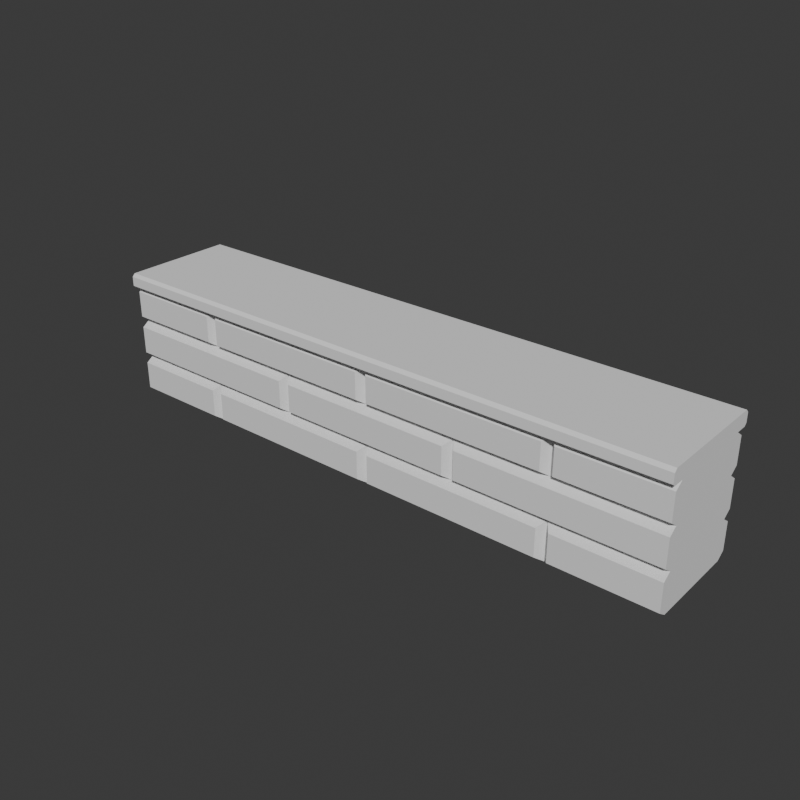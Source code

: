 # Source: tas_duvar.blend  (saved by Blender 5.2.45; exported with 4.5.12 LTS)
import bpy
from mathutils import Matrix  # noqa: F401  (used for matrix-valued properties, if any)

bpy.ops.wm.read_factory_settings(use_empty=True)
scene = bpy.context.scene
scene.name = 'Scene'

# ---- collections
col_collection = bpy.data.collections.new('Collection'); scene.collection.children.link(col_collection)

# ---- world
world_world = bpy.data.worlds.new('World'); scene.world = world_world
world_world.use_nodes = True; world_world.node_tree.nodes.clear()
_N = world_world.node_tree.nodes; _L = world_world.node_tree.links
n0 = _N.new('ShaderNodeOutputWorld'); n0.name = 'World Output'; n0.location = (200, 100)
n1 = _N.new('ShaderNodeBackground'); n1.name = 'Background'; n1.location = (-200, 100)
n1.inputs[0].default_value = (0.05088, 0.05088, 0.05088, 1.0)
_L.new(n1.outputs[0], n0.inputs[0])
n0.is_active_output = True
world_world.color = (0.05088, 0.05088, 0.05088)
world_world.sun_shadow_jitter_overblur = 0.0

# ---- meshes
me_tas_duvar = bpy.data.meshes.new('tas_duvar')
me_tas_duvar.from_pydata([(-1.0, -0.152, 0.0), (-0.64, -0.152, 0.0), (-0.64, -0.152, 0.135), (-1.0, -0.152, 0.135), (-1.0, -0.18, 0.02), (-0.66, -0.18, 0.02), (-0.66, -0.18, 0.115), (-1.0, -0.18, 0.115), (0.0, -0.152, 0.0), (0.0, -0.152, 0.135), (-0.62, -0.18, 0.02), (-0.02, -0.18, 0.02), (-0.02, -0.18, 0.115), (-0.62, -0.18, 0.115), (0.64, -0.152, 0.0), (0.64, -0.152, 0.135), (0.02, -0.18, 0.02), (0.62, -0.18, 0.02), (0.62, -0.18, 0.115), (0.02, -0.18, 0.115), (1.0, -0.152, 0.0), (1.0, -0.152, 0.135), (0.66, -0.18, 0.02), (1.0, -0.18, 0.02), (1.0, -0.18, 0.115), (0.66, -0.18, 0.115), (-0.32, -0.152, 0.135), (-0.32, -0.152, 0.27), (-1.0, -0.152, 0.27), (-1.0, -0.18, 0.155), (-0.34, -0.18, 0.155), (-0.34, -0.18, 0.25), (-1.0, -0.18, 0.25), (0.32, -0.152, 0.135), (0.32, -0.152, 0.27), (-0.3, -0.18, 0.155), (0.3, -0.18, 0.155), (0.3, -0.18, 0.25), (-0.3, -0.18, 0.25), (1.0, -0.152, 0.27), (0.34, -0.18, 0.155), (1.0, -0.18, 0.155), (1.0, -0.18, 0.25), (0.34, -0.18, 0.25), (-0.64, -0.152, 0.27), (-0.64, -0.152, 0.4), (-1.0, -0.152, 0.4), (-1.0, -0.18, 0.29), (-0.66, -0.18, 0.29), (-0.66, -0.18, 0.38), (-1.0, -0.18, 0.38), (0.0, -0.152, 0.27), (0.0, -0.152, 0.4), (-0.62, -0.18, 0.29), (-0.02, -0.18, 0.29), (-0.02, -0.18, 0.38), (-0.62, -0.18, 0.38), (0.64, -0.152, 0.27), (0.64, -0.152, 0.4), (0.02, -0.18, 0.29), (0.62, -0.18, 0.29), (0.62, -0.18, 0.38), (0.02, -0.18, 0.38), (1.0, -0.152, 0.4), (0.66, -0.18, 0.29), (1.0, -0.18, 0.29), (1.0, -0.18, 0.38), (0.66, -0.18, 0.38), (-1.0, 0.152, 0.0), (-0.64, 0.152, 0.0), (-0.64, 0.152, 0.135), (-1.0, 0.152, 0.135), (-1.0, 0.18, 0.02), (-0.66, 0.18, 0.02), (-0.66, 0.18, 0.115), (-1.0, 0.18, 0.115), (0.0, 0.152, 0.0), (0.0, 0.152, 0.135), (-0.62, 0.18, 0.02), (-0.02, 0.18, 0.02), (-0.02, 0.18, 0.115), (-0.62, 0.18, 0.115), (0.64, 0.152, 0.0), (0.64, 0.152, 0.135), (0.02, 0.18, 0.02), (0.62, 0.18, 0.02), (0.62, 0.18, 0.115), (0.02, 0.18, 0.115), (1.0, 0.152, 0.0), (1.0, 0.152, 0.135), (0.66, 0.18, 0.02), (1.0, 0.18, 0.02), (1.0, 0.18, 0.115), (0.66, 0.18, 0.115), (-0.32, 0.152, 0.135), (-0.32, 0.152, 0.27), (-1.0, 0.152, 0.27), (-1.0, 0.18, 0.155), (-0.34, 0.18, 0.155), (-0.34, 0.18, 0.25), (-1.0, 0.18, 0.25), (0.32, 0.152, 0.135), (0.32, 0.152, 0.27), (-0.3, 0.18, 0.155), (0.3, 0.18, 0.155), (0.3, 0.18, 0.25), (-0.3, 0.18, 0.25), (1.0, 0.152, 0.27), (0.34, 0.18, 0.155), (1.0, 0.18, 0.155), (1.0, 0.18, 0.25), (0.34, 0.18, 0.25), (-0.64, 0.152, 0.27), (-0.64, 0.152, 0.4), (-1.0, 0.152, 0.4), (-1.0, 0.18, 0.29), (-0.66, 0.18, 0.29), (-0.66, 0.18, 0.38), (-1.0, 0.18, 0.38), (0.0, 0.152, 0.27), (0.0, 0.152, 0.4), (-0.62, 0.18, 0.29), (-0.02, 0.18, 0.29), (-0.02, 0.18, 0.38), (-0.62, 0.18, 0.38), (0.64, 0.152, 0.27), (0.64, 0.152, 0.4), (0.02, 0.18, 0.29), (0.62, 0.18, 0.29), (0.62, 0.18, 0.38), (0.02, 0.18, 0.38), (1.0, 0.152, 0.4), (0.66, 0.18, 0.29), (1.0, 0.18, 0.29), (1.0, 0.18, 0.38), (0.66, 0.18, 0.38), (-1.0, -0.192, 0.4), (-1.0, -0.2, 0.408), (-1.0, -0.2, 0.44), (-1.0, -0.19, 0.45), (-1.0, 0.19, 0.45), (-1.0, 0.2, 0.44), (-1.0, 0.2, 0.408), (-1.0, 0.192, 0.4), (1.0, -0.192, 0.4), (1.0, -0.2, 0.408), (1.0, -0.2, 0.44), (1.0, -0.19, 0.45), (1.0, 0.19, 0.45), (1.0, 0.2, 0.44), (1.0, 0.2, 0.408), (1.0, 0.192, 0.4)], [], [(4, 5, 6, 7), (0, 1, 5, 4), (7, 6, 2, 3), (5, 1, 2, 6), (10, 11, 12, 13), (1, 8, 11, 10), (13, 12, 9, 2), (1, 10, 13, 2), (11, 8, 9, 12), (16, 17, 18, 19), (8, 14, 17, 16), (19, 18, 15, 9), (8, 16, 19, 9), (17, 14, 15, 18), (22, 23, 24, 25), (14, 20, 23, 22), (25, 24, 21, 15), (14, 22, 25, 15), (29, 30, 31, 32), (3, 26, 30, 29), (32, 31, 27, 28), (30, 26, 27, 31), (35, 36, 37, 38), (26, 33, 36, 35), (38, 37, 34, 27), (26, 35, 38, 27), (36, 33, 34, 37), (40, 41, 42, 43), (33, 21, 41, 40), (43, 42, 39, 34), (33, 40, 43, 34), (47, 48, 49, 50), (28, 44, 48, 47), (50, 49, 45, 46), (48, 44, 45, 49), (53, 54, 55, 56), (44, 51, 54, 53), (56, 55, 52, 45), (44, 53, 56, 45), (54, 51, 52, 55), (59, 60, 61, 62), (51, 57, 60, 59), (62, 61, 58, 52), (51, 59, 62, 52), (60, 57, 58, 61), (64, 65, 66, 67), (57, 39, 65, 64), (67, 66, 63, 58), (57, 64, 67, 58), (73, 72, 75, 74), (69, 68, 72, 73), (74, 75, 71, 70), (69, 73, 74, 70), (79, 78, 81, 80), (76, 69, 78, 79), (80, 81, 70, 77), (78, 69, 70, 81), (76, 79, 80, 77), (85, 84, 87, 86), (82, 76, 84, 85), (86, 87, 77, 83), (84, 76, 77, 87), (82, 85, 86, 83), (91, 90, 93, 92), (88, 82, 90, 91), (92, 93, 83, 89), (90, 82, 83, 93), (98, 97, 100, 99), (94, 71, 97, 98), (99, 100, 96, 95), (94, 98, 99, 95), (104, 103, 106, 105), (101, 94, 103, 104), (105, 106, 95, 102), (103, 94, 95, 106), (101, 104, 105, 102), (109, 108, 111, 110), (89, 101, 108, 109), (110, 111, 102, 107), (108, 101, 102, 111), (116, 115, 118, 117), (112, 96, 115, 116), (117, 118, 114, 113), (112, 116, 117, 113), (122, 121, 124, 123), (119, 112, 121, 122), (123, 124, 113, 120), (121, 112, 113, 124), (119, 122, 123, 120), (128, 127, 130, 129), (125, 119, 127, 128), (129, 130, 120, 126), (127, 119, 120, 130), (125, 128, 129, 126), (133, 132, 135, 134), (107, 125, 132, 133), (134, 135, 126, 131), (132, 125, 126, 135), (0, 4, 7, 3, 71, 75, 72, 68), (88, 91, 92, 89, 21, 24, 23, 20), (3, 29, 32, 28, 96, 100, 97, 71), (89, 109, 110, 107, 39, 42, 41, 21), (28, 47, 50, 46, 114, 118, 115, 96), (107, 133, 134, 131, 63, 66, 65, 39), (46, 63, 144, 136), (136, 144, 145, 137), (137, 145, 146, 138), (138, 146, 147, 139), (139, 147, 148, 140), (140, 148, 149, 141), (141, 149, 150, 142), (142, 150, 151, 143), (143, 151, 131, 114), (46, 136, 137, 138, 139, 140, 141, 142, 143, 114), (131, 151, 150, 149, 148, 147, 146, 145, 144, 63)])
_ca = me_tas_duvar.color_attributes.new('Col', 'BYTE_COLOR', 'CORNER')
_ca.data.foreach_set('color', [0.7605, 0.6724, 0.521, 1.0, 0.7605, 0.6724, 0.521, 1.0, 0.7605, 0.6724, 0.521, 1.0, 0.7605, 0.6724, 0.521, 1.0, 0.7605, 0.6724, 0.521, 1.0, 0.7605, 0.6724, 0.521, 1.0, 0.7605, 0.6724, 0.521, 1.0, 0.7605, 0.6724, 0.521, 1.0, 0.7605, 0.6724, 0.521, 1.0, 0.7605, 0.6724, 0.521, 1.0, 0.7605, 0.6724, 0.521, 1.0, 0.7605, 0.6724, 0.521, 1.0, 0.7605, 0.6724, 0.521, 1.0, 0.7605, 0.6724, 0.521, 1.0, 0.7605, 0.6724, 0.521, 1.0, 0.7605, 0.6724, 0.521, 1.0, 0.8714, 0.2747, 0.15, 1.0, 0.8714, 0.2747, 0.15, 1.0, 0.8714, 0.2747, 0.15, 1.0, 0.8714, 0.2747, 0.15, 1.0, 0.8714, 0.2747, 0.15, 1.0, 0.8714, 0.2747, 0.15, 1.0, 0.8714, 0.2747, 0.15, 1.0, 0.8714, 0.2747, 0.15, 1.0, 0.8714, 0.2747, 0.15, 1.0, 0.8714, 0.2747, 0.15, 1.0, 0.8714, 0.2747, 0.15, 1.0, 0.8714, 0.2747, 0.15, 1.0, 0.8714, 0.2747, 0.15, 1.0, 0.8714, 0.2747, 0.15, 1.0, 0.8714, 0.2747, 0.15, 1.0, 0.8714, 0.2747, 0.15, 1.0, 0.8714, 0.2747, 0.15, 1.0, 0.8714, 0.2747, 0.15, 1.0, 0.8714, 0.2747, 0.15, 1.0, 0.8714, 0.2747, 0.15, 1.0, 0.7605, 0.6724, 0.521, 1.0, 0.7605, 0.6724, 0.521, 1.0, 0.7605, 0.6724, 0.521, 1.0, 0.7605, 0.6724, 0.521, 1.0, 0.7605, 0.6724, 0.521, 1.0, 0.7605, 0.6724, 0.521, 1.0, 0.7605, 0.6724, 0.521, 1.0, 0.7605, 0.6724, 0.521, 1.0, 0.7605, 0.6724, 0.521, 1.0, 0.7605, 0.6724, 0.521, 1.0, 0.7605, 0.6724, 0.521, 1.0, 0.7605, 0.6724, 0.521, 1.0, 0.7605, 0.6724, 0.521, 1.0, 0.7605, 0.6724, 0.521, 1.0, 0.7605, 0.6724, 0.521, 1.0, 0.7605, 0.6724, 0.521, 1.0, 0.7605, 0.6724, 0.521, 1.0, 0.7605, 0.6724, 0.521, 1.0, 0.7605, 0.6724, 0.521, 1.0, 0.7605, 0.6724, 0.521, 1.0, 0.7605, 0.6724, 0.521, 1.0, 0.7605, 0.6724, 0.521, 1.0, 0.7605, 0.6724, 0.521, 1.0, 0.7605, 0.6724, 0.521, 1.0, 0.7605, 0.6724, 0.521, 1.0, 0.7605, 0.6724, 0.521, 1.0, 0.7605, 0.6724, 0.521, 1.0, 0.7605, 0.6724, 0.521, 1.0, 0.7605, 0.6724, 0.521, 1.0, 0.7605, 0.6724, 0.521, 1.0, 0.7605, 0.6724, 0.521, 1.0, 0.7605, 0.6724, 0.521, 1.0, 0.7605, 0.6724, 0.521, 1.0, 0.7605, 0.6724, 0.521, 1.0, 0.7605, 0.6724, 0.521, 1.0, 0.7605, 0.6724, 0.521, 1.0, 0.7605, 0.6724, 0.521, 1.0, 0.7605, 0.6724, 0.521, 1.0, 0.7605, 0.6724, 0.521, 1.0, 0.7605, 0.6724, 0.521, 1.0, 0.7605, 0.6724, 0.521, 1.0, 0.7605, 0.6724, 0.521, 1.0, 0.7605, 0.6724, 0.521, 1.0, 0.7605, 0.6724, 0.521, 1.0, 0.7605, 0.6724, 0.521, 1.0, 0.7605, 0.6724, 0.521, 1.0, 0.7605, 0.6724, 0.521, 1.0, 0.7605, 0.6724, 0.521, 1.0, 0.7605, 0.6724, 0.521, 1.0, 0.7605, 0.6724, 0.521, 1.0, 0.7605, 0.6724, 0.521, 1.0, 0.7605, 0.6724, 0.521, 1.0, 0.7605, 0.6724, 0.521, 1.0, 0.7605, 0.6724, 0.521, 1.0, 0.7605, 0.6724, 0.521, 1.0, 0.7605, 0.6724, 0.521, 1.0, 0.7605, 0.6724, 0.521, 1.0, 0.7605, 0.6724, 0.521, 1.0, 0.7605, 0.6724, 0.521, 1.0, 0.7605, 0.6724, 0.521, 1.0, 0.7605, 0.6724, 0.521, 1.0, 0.7605, 0.6724, 0.521, 1.0, 0.7605, 0.6724, 0.521, 1.0, 0.7605, 0.6724, 0.521, 1.0, 0.7605, 0.6724, 0.521, 1.0, 0.7605, 0.6724, 0.521, 1.0, 0.7605, 0.6724, 0.521, 1.0, 0.7605, 0.6724, 0.521, 1.0, 0.7605, 0.6724, 0.521, 1.0, 0.7605, 0.6724, 0.521, 1.0, 0.7605, 0.6724, 0.521, 1.0, 0.7605, 0.6724, 0.521, 1.0, 0.7605, 0.6724, 0.521, 1.0, 0.7605, 0.6724, 0.521, 1.0, 0.7605, 0.6724, 0.521, 1.0, 0.7605, 0.6724, 0.521, 1.0, 0.7605, 0.6724, 0.521, 1.0, 0.7605, 0.6724, 0.521, 1.0, 0.7605, 0.6724, 0.521, 1.0, 0.7605, 0.6724, 0.521, 1.0, 0.7605, 0.6724, 0.521, 1.0, 0.7605, 0.6724, 0.521, 1.0, 0.7605, 0.6724, 0.521, 1.0, 0.7605, 0.6724, 0.521, 1.0, 0.7605, 0.6724, 0.521, 1.0, 0.7605, 0.6724, 0.521, 1.0, 0.7605, 0.6724, 0.521, 1.0, 0.7605, 0.6724, 0.521, 1.0, 0.7605, 0.6724, 0.521, 1.0, 0.7605, 0.6724, 0.521, 1.0, 0.7605, 0.6724, 0.521, 1.0, 0.7605, 0.6724, 0.521, 1.0, 0.7605, 0.6724, 0.521, 1.0, 0.7605, 0.6724, 0.521, 1.0, 0.7605, 0.6724, 0.521, 1.0, 0.7605, 0.6724, 0.521, 1.0, 0.7605, 0.6724, 0.521, 1.0, 0.7605, 0.6724, 0.521, 1.0, 0.7605, 0.6724, 0.521, 1.0, 0.7605, 0.6724, 0.521, 1.0, 0.7605, 0.6724, 0.521, 1.0, 0.7605, 0.6724, 0.521, 1.0, 0.7605, 0.6724, 0.521, 1.0, 0.7605, 0.6724, 0.521, 1.0, 0.7605, 0.6724, 0.521, 1.0, 0.7605, 0.6724, 0.521, 1.0, 0.7605, 0.6724, 0.521, 1.0, 0.7605, 0.6724, 0.521, 1.0, 0.7605, 0.6724, 0.521, 1.0, 0.7605, 0.6724, 0.521, 1.0, 0.7605, 0.6724, 0.521, 1.0, 0.7605, 0.6724, 0.521, 1.0, 0.7605, 0.6724, 0.521, 1.0, 0.7605, 0.6724, 0.521, 1.0, 0.7605, 0.6724, 0.521, 1.0, 0.7605, 0.6724, 0.521, 1.0, 0.7605, 0.6724, 0.521, 1.0, 0.7605, 0.6724, 0.521, 1.0, 0.7605, 0.6724, 0.521, 1.0, 0.7605, 0.6724, 0.521, 1.0, 0.7605, 0.6724, 0.521, 1.0, 0.7605, 0.6724, 0.521, 1.0, 0.7605, 0.6724, 0.521, 1.0, 0.7605, 0.6724, 0.521, 1.0, 0.8714, 0.2747, 0.15, 1.0, 0.8714, 0.2747, 0.15, 1.0, 0.8714, 0.2747, 0.15, 1.0, 0.8714, 0.2747, 0.15, 1.0, 0.8714, 0.2747, 0.15, 1.0, 0.8714, 0.2747, 0.15, 1.0, 0.8714, 0.2747, 0.15, 1.0, 0.8714, 0.2747, 0.15, 1.0, 0.8714, 0.2747, 0.15, 1.0, 0.8714, 0.2747, 0.15, 1.0, 0.8714, 0.2747, 0.15, 1.0, 0.8714, 0.2747, 0.15, 1.0, 0.8714, 0.2747, 0.15, 1.0, 0.8714, 0.2747, 0.15, 1.0, 0.8714, 0.2747, 0.15, 1.0, 0.8714, 0.2747, 0.15, 1.0, 0.8714, 0.2747, 0.15, 1.0, 0.8714, 0.2747, 0.15, 1.0, 0.8714, 0.2747, 0.15, 1.0, 0.8714, 0.2747, 0.15, 1.0, 0.7605, 0.6724, 0.521, 1.0, 0.7605, 0.6724, 0.521, 1.0, 0.7605, 0.6724, 0.521, 1.0, 0.7605, 0.6724, 0.521, 1.0, 0.7605, 0.6724, 0.521, 1.0, 0.7605, 0.6724, 0.521, 1.0, 0.7605, 0.6724, 0.521, 1.0, 0.7605, 0.6724, 0.521, 1.0, 0.7605, 0.6724, 0.521, 1.0, 0.7605, 0.6724, 0.521, 1.0, 0.7605, 0.6724, 0.521, 1.0, 0.7605, 0.6724, 0.521, 1.0, 0.7605, 0.6724, 0.521, 1.0, 0.7605, 0.6724, 0.521, 1.0, 0.7605, 0.6724, 0.521, 1.0, 0.7605, 0.6724, 0.521, 1.0, 0.7605, 0.6724, 0.521, 1.0, 0.7605, 0.6724, 0.521, 1.0, 0.7605, 0.6724, 0.521, 1.0, 0.7605, 0.6724, 0.521, 1.0, 0.7605, 0.6724, 0.521, 1.0, 0.7605, 0.6724, 0.521, 1.0, 0.7605, 0.6724, 0.521, 1.0, 0.7605, 0.6724, 0.521, 1.0, 0.7605, 0.6724, 0.521, 1.0, 0.7605, 0.6724, 0.521, 1.0, 0.7605, 0.6724, 0.521, 1.0, 0.7605, 0.6724, 0.521, 1.0, 0.7605, 0.6724, 0.521, 1.0, 0.7605, 0.6724, 0.521, 1.0, 0.7605, 0.6724, 0.521, 1.0, 0.7605, 0.6724, 0.521, 1.0, 0.7605, 0.6724, 0.521, 1.0, 0.7605, 0.6724, 0.521, 1.0, 0.7605, 0.6724, 0.521, 1.0, 0.7605, 0.6724, 0.521, 1.0, 0.7605, 0.6724, 0.521, 1.0, 0.7605, 0.6724, 0.521, 1.0, 0.7605, 0.6724, 0.521, 1.0, 0.7605, 0.6724, 0.521, 1.0, 0.7605, 0.6724, 0.521, 1.0, 0.7605, 0.6724, 0.521, 1.0, 0.7605, 0.6724, 0.521, 1.0, 0.7605, 0.6724, 0.521, 1.0, 0.7605, 0.6724, 0.521, 1.0, 0.7605, 0.6724, 0.521, 1.0, 0.7605, 0.6724, 0.521, 1.0, 0.7605, 0.6724, 0.521, 1.0, 0.7605, 0.6724, 0.521, 1.0, 0.7605, 0.6724, 0.521, 1.0, 0.7605, 0.6724, 0.521, 1.0, 0.7605, 0.6724, 0.521, 1.0, 0.8714, 0.2747, 0.15, 1.0, 0.8714, 0.2747, 0.15, 1.0, 0.8714, 0.2747, 0.15, 1.0, 0.8714, 0.2747, 0.15, 1.0, 0.8714, 0.2747, 0.15, 1.0, 0.8714, 0.2747, 0.15, 1.0, 0.8714, 0.2747, 0.15, 1.0, 0.8714, 0.2747, 0.15, 1.0, 0.8714, 0.2747, 0.15, 1.0, 0.8714, 0.2747, 0.15, 1.0, 0.8714, 0.2747, 0.15, 1.0, 0.8714, 0.2747, 0.15, 1.0, 0.8714, 0.2747, 0.15, 1.0, 0.8714, 0.2747, 0.15, 1.0, 0.8714, 0.2747, 0.15, 1.0, 0.8714, 0.2747, 0.15, 1.0, 0.8714, 0.2747, 0.15, 1.0, 0.8714, 0.2747, 0.15, 1.0, 0.8714, 0.2747, 0.15, 1.0, 0.8714, 0.2747, 0.15, 1.0, 0.7605, 0.6724, 0.521, 1.0, 0.7605, 0.6724, 0.521, 1.0, 0.7605, 0.6724, 0.521, 1.0, 0.7605, 0.6724, 0.521, 1.0, 0.7605, 0.6724, 0.521, 1.0, 0.7605, 0.6724, 0.521, 1.0, 0.7605, 0.6724, 0.521, 1.0, 0.7605, 0.6724, 0.521, 1.0, 0.7605, 0.6724, 0.521, 1.0, 0.7605, 0.6724, 0.521, 1.0, 0.7605, 0.6724, 0.521, 1.0, 0.7605, 0.6724, 0.521, 1.0, 0.7605, 0.6724, 0.521, 1.0, 0.7605, 0.6724, 0.521, 1.0, 0.7605, 0.6724, 0.521, 1.0, 0.7605, 0.6724, 0.521, 1.0, 0.7605, 0.6724, 0.521, 1.0, 0.7605, 0.6724, 0.521, 1.0, 0.7605, 0.6724, 0.521, 1.0, 0.7605, 0.6724, 0.521, 1.0, 0.7605, 0.6724, 0.521, 1.0, 0.7605, 0.6724, 0.521, 1.0, 0.7605, 0.6724, 0.521, 1.0, 0.7605, 0.6724, 0.521, 1.0, 0.7605, 0.6724, 0.521, 1.0, 0.7605, 0.6724, 0.521, 1.0, 0.7605, 0.6724, 0.521, 1.0, 0.7605, 0.6724, 0.521, 1.0, 0.7605, 0.6724, 0.521, 1.0, 0.7605, 0.6724, 0.521, 1.0, 0.7605, 0.6724, 0.521, 1.0, 0.7605, 0.6724, 0.521, 1.0, 0.7605, 0.6724, 0.521, 1.0, 0.7605, 0.6724, 0.521, 1.0, 0.7605, 0.6724, 0.521, 1.0, 0.7605, 0.6724, 0.521, 1.0, 0.7605, 0.6724, 0.521, 1.0, 0.7605, 0.6724, 0.521, 1.0, 0.7605, 0.6724, 0.521, 1.0, 0.7605, 0.6724, 0.521, 1.0, 0.7605, 0.6724, 0.521, 1.0, 0.7605, 0.6724, 0.521, 1.0, 0.7605, 0.6724, 0.521, 1.0, 0.7605, 0.6724, 0.521, 1.0, 0.7605, 0.6724, 0.521, 1.0, 0.7605, 0.6724, 0.521, 1.0, 0.7605, 0.6724, 0.521, 1.0, 0.7605, 0.6724, 0.521, 1.0, 0.7605, 0.6724, 0.521, 1.0, 0.7605, 0.6724, 0.521, 1.0, 0.7605, 0.6724, 0.521, 1.0, 0.7605, 0.6724, 0.521, 1.0, 0.7605, 0.6724, 0.521, 1.0, 0.7605, 0.6724, 0.521, 1.0, 0.7605, 0.6724, 0.521, 1.0, 0.7605, 0.6724, 0.521, 1.0, 0.7605, 0.6724, 0.521, 1.0, 0.7605, 0.6724, 0.521, 1.0, 0.7605, 0.6724, 0.521, 1.0, 0.7605, 0.6724, 0.521, 1.0, 0.7605, 0.6724, 0.521, 1.0, 0.7605, 0.6724, 0.521, 1.0, 0.7605, 0.6724, 0.521, 1.0, 0.7605, 0.6724, 0.521, 1.0, 0.7605, 0.6724, 0.521, 1.0, 0.7605, 0.6724, 0.521, 1.0, 0.7605, 0.6724, 0.521, 1.0, 0.7605, 0.6724, 0.521, 1.0, 0.7605, 0.6724, 0.521, 1.0, 0.7605, 0.6724, 0.521, 1.0, 0.7605, 0.6724, 0.521, 1.0, 0.7605, 0.6724, 0.521, 1.0, 0.7605, 0.6724, 0.521, 1.0, 0.7605, 0.6724, 0.521, 1.0, 0.7605, 0.6724, 0.521, 1.0, 0.7605, 0.6724, 0.521, 1.0, 0.7605, 0.6724, 0.521, 1.0, 0.7605, 0.6724, 0.521, 1.0, 0.7605, 0.6724, 0.521, 1.0, 0.7605, 0.6724, 0.521, 1.0, 0.7605, 0.6724, 0.521, 1.0, 0.7605, 0.6724, 0.521, 1.0, 0.7605, 0.6724, 0.521, 1.0, 0.7605, 0.6724, 0.521, 1.0, 0.8714, 0.2747, 0.15, 1.0, 0.8714, 0.2747, 0.15, 1.0, 0.8714, 0.2747, 0.15, 1.0, 0.8714, 0.2747, 0.15, 1.0, 0.8714, 0.2747, 0.15, 1.0, 0.8714, 0.2747, 0.15, 1.0, 0.8714, 0.2747, 0.15, 1.0, 0.8714, 0.2747, 0.15, 1.0, 0.8714, 0.2747, 0.15, 1.0, 0.8714, 0.2747, 0.15, 1.0, 0.8714, 0.2747, 0.15, 1.0, 0.8714, 0.2747, 0.15, 1.0, 0.8714, 0.2747, 0.15, 1.0, 0.8714, 0.2747, 0.15, 1.0, 0.8714, 0.2747, 0.15, 1.0, 0.8714, 0.2747, 0.15, 1.0, 0.8714, 0.2747, 0.15, 1.0, 0.8714, 0.2747, 0.15, 1.0, 0.8714, 0.2747, 0.15, 1.0, 0.8714, 0.2747, 0.15, 1.0, 0.7605, 0.6724, 0.521, 1.0, 0.7605, 0.6724, 0.521, 1.0, 0.7605, 0.6724, 0.521, 1.0, 0.7605, 0.6724, 0.521, 1.0, 0.7605, 0.6724, 0.521, 1.0, 0.7605, 0.6724, 0.521, 1.0, 0.7605, 0.6724, 0.521, 1.0, 0.7605, 0.6724, 0.521, 1.0, 0.7605, 0.6724, 0.521, 1.0, 0.7605, 0.6724, 0.521, 1.0, 0.7605, 0.6724, 0.521, 1.0, 0.7605, 0.6724, 0.521, 1.0, 0.7605, 0.6724, 0.521, 1.0, 0.7605, 0.6724, 0.521, 1.0, 0.7605, 0.6724, 0.521, 1.0, 0.7605, 0.6724, 0.521, 1.0, 0.7605, 0.6724, 0.521, 1.0, 0.7605, 0.6724, 0.521, 1.0, 0.7605, 0.6724, 0.521, 1.0, 0.7605, 0.6724, 0.521, 1.0, 0.7605, 0.6724, 0.521, 1.0, 0.7605, 0.6724, 0.521, 1.0, 0.7605, 0.6724, 0.521, 1.0, 0.7605, 0.6724, 0.521, 1.0, 0.7605, 0.6724, 0.521, 1.0, 0.7605, 0.6724, 0.521, 1.0, 0.7605, 0.6724, 0.521, 1.0, 0.7605, 0.6724, 0.521, 1.0, 0.7605, 0.6724, 0.521, 1.0, 0.7605, 0.6724, 0.521, 1.0, 0.7605, 0.6724, 0.521, 1.0, 0.7605, 0.6724, 0.521, 1.0, 0.7605, 0.6724, 0.521, 1.0, 0.7605, 0.6724, 0.521, 1.0, 0.7605, 0.6724, 0.521, 1.0, 0.7605, 0.6724, 0.521, 1.0, 0.7605, 0.6724, 0.521, 1.0, 0.7605, 0.6724, 0.521, 1.0, 0.7605, 0.6724, 0.521, 1.0, 0.7605, 0.6724, 0.521, 1.0, 0.7605, 0.6724, 0.521, 1.0, 0.7605, 0.6724, 0.521, 1.0, 0.7605, 0.6724, 0.521, 1.0, 0.7605, 0.6724, 0.521, 1.0, 0.7605, 0.6724, 0.521, 1.0, 0.7605, 0.6724, 0.521, 1.0, 0.7605, 0.6724, 0.521, 1.0, 0.7605, 0.6724, 0.521, 1.0, 0.7605, 0.6724, 0.521, 1.0, 0.7605, 0.6724, 0.521, 1.0, 0.7605, 0.6724, 0.521, 1.0, 0.7605, 0.6724, 0.521, 1.0, 0.7605, 0.6724, 0.521, 1.0, 0.7605, 0.6724, 0.521, 1.0, 0.7605, 0.6724, 0.521, 1.0, 0.7605, 0.6724, 0.521, 1.0, 0.7605, 0.6724, 0.521, 1.0, 0.7605, 0.6724, 0.521, 1.0, 0.7605, 0.6724, 0.521, 1.0, 0.7605, 0.6724, 0.521, 1.0, 0.7605, 0.6724, 0.521, 1.0, 0.7605, 0.6724, 0.521, 1.0, 0.7605, 0.6724, 0.521, 1.0, 0.7605, 0.6724, 0.521, 1.0, 0.7605, 0.6724, 0.521, 1.0, 0.7605, 0.6724, 0.521, 1.0, 0.7605, 0.6724, 0.521, 1.0, 0.7605, 0.6724, 0.521, 1.0, 0.7605, 0.6724, 0.521, 1.0, 0.7605, 0.6724, 0.521, 1.0, 0.7605, 0.6724, 0.521, 1.0, 0.7605, 0.6724, 0.521, 1.0, 0.7605, 0.6724, 0.521, 1.0, 0.7605, 0.6724, 0.521, 1.0, 0.7605, 0.6724, 0.521, 1.0, 0.7605, 0.6724, 0.521, 1.0, 0.7605, 0.6724, 0.521, 1.0, 0.7605, 0.6724, 0.521, 1.0, 0.7605, 0.6724, 0.521, 1.0, 0.7605, 0.6724, 0.521, 1.0, 0.7605, 0.6724, 0.521, 1.0, 0.7605, 0.6724, 0.521, 1.0, 0.7605, 0.6724, 0.521, 1.0, 0.7605, 0.6724, 0.521, 1.0, 0.8963, 0.8632, 0.7913, 1.0, 0.8963, 0.8632, 0.7913, 1.0, 0.8963, 0.8632, 0.7913, 1.0, 0.8963, 0.8632, 0.7913, 1.0, 0.8963, 0.8632, 0.7913, 1.0, 0.8963, 0.8632, 0.7913, 1.0, 0.8963, 0.8632, 0.7913, 1.0, 0.8963, 0.8632, 0.7913, 1.0, 0.8963, 0.8632, 0.7913, 1.0, 0.8963, 0.8632, 0.7913, 1.0, 0.8963, 0.8632, 0.7913, 1.0, 0.8963, 0.8632, 0.7913, 1.0, 0.8963, 0.8632, 0.7913, 1.0, 0.8963, 0.8632, 0.7913, 1.0, 0.8963, 0.8632, 0.7913, 1.0, 0.8963, 0.8632, 0.7913, 1.0, 0.8963, 0.8632, 0.7913, 1.0, 0.8963, 0.8632, 0.7913, 1.0, 0.8963, 0.8632, 0.7913, 1.0, 0.8963, 0.8632, 0.7913, 1.0, 0.8963, 0.8632, 0.7913, 1.0, 0.8963, 0.8632, 0.7913, 1.0, 0.8963, 0.8632, 0.7913, 1.0, 0.8963, 0.8632, 0.7913, 1.0, 0.8963, 0.8632, 0.7913, 1.0, 0.8963, 0.8632, 0.7913, 1.0, 0.8963, 0.8632, 0.7913, 1.0, 0.8963, 0.8632, 0.7913, 1.0, 0.8963, 0.8632, 0.7913, 1.0, 0.8963, 0.8632, 0.7913, 1.0, 0.8963, 0.8632, 0.7913, 1.0, 0.8963, 0.8632, 0.7913, 1.0, 0.8963, 0.8632, 0.7913, 1.0, 0.8963, 0.8632, 0.7913, 1.0, 0.8963, 0.8632, 0.7913, 1.0, 0.8963, 0.8632, 0.7913, 1.0, 0.8963, 0.8632, 0.7913, 1.0, 0.8963, 0.8632, 0.7913, 1.0, 0.8963, 0.8632, 0.7913, 1.0, 0.8963, 0.8632, 0.7913, 1.0, 0.8963, 0.8632, 0.7913, 1.0, 0.8963, 0.8632, 0.7913, 1.0, 0.8963, 0.8632, 0.7913, 1.0, 0.8963, 0.8632, 0.7913, 1.0, 0.8963, 0.8632, 0.7913, 1.0, 0.8963, 0.8632, 0.7913, 1.0, 0.8963, 0.8632, 0.7913, 1.0, 0.8963, 0.8632, 0.7913, 1.0, 0.8963, 0.8632, 0.7913, 1.0, 0.8963, 0.8632, 0.7913, 1.0, 0.8963, 0.8632, 0.7913, 1.0, 0.8963, 0.8632, 0.7913, 1.0, 0.8963, 0.8632, 0.7913, 1.0, 0.8963, 0.8632, 0.7913, 1.0, 0.8963, 0.8632, 0.7913, 1.0, 0.8963, 0.8632, 0.7913, 1.0])
me_tas_duvar.update()

# ---- objects
ob_tas_duvar = bpy.data.objects.new('tas_duvar', me_tas_duvar)

# ---- transforms, parenting, visibility, modifiers, constraints
ob_tas_duvar.location = (0.0, 0.0, 0.0)

# ---- collection membership
scene.collection.objects.link(ob_tas_duvar)

# ---- scene / render settings (as saved in the file)
scene.frame_start = 1; scene.frame_end = 250; scene.frame_set(1)
scene.render.engine = 'BLENDER_WORKBENCH'
scene.render.resolution_x = 768
scene.render.resolution_y = 768
scene.render.bake_bias = 0.0
scene.render.bake_samples = 0
scene.render.compositor_device = 'GPU'
scene.eevee.use_volume_custom_range = False
scene.eevee.fast_gi_thickness_near = 0.1
scene.eevee.fast_gi_thickness_far = 0.0
scene.eevee.ray_tracing_options.screen_trace_thickness = 0.1
bpy.context.view_layer.update()

# ---- added for rendering (the .blend has no active camera and no usable light): camera, sun
cam_auto = bpy.data.cameras.new('AutoCamera')
cam_auto.lens = 50.0
cam_auto.sensor_width = 36.0
cam_auto.clip_end = 1000.0
ob_auto_camera = bpy.data.objects.new('AutoCamera', cam_auto)
scene.collection.objects.link(ob_auto_camera)
ob_auto_camera.location = (1.93248, -2.31898, 1.77098)
ob_auto_camera.rotation_euler = (1.09748, -7.21219e-08, 0.694738)
scene.camera = ob_auto_camera
light_auto_sun = bpy.data.lights.new('AutoSun', 'SUN')
light_auto_sun.energy = 3.0
light_auto_sun.angle = 0.0523599
ob_auto_sun = bpy.data.objects.new('AutoSun', light_auto_sun)
scene.collection.objects.link(ob_auto_sun)
ob_auto_sun.rotation_euler = (0.872665, 0.174533, 0.523599)
bpy.context.view_layer.update()
